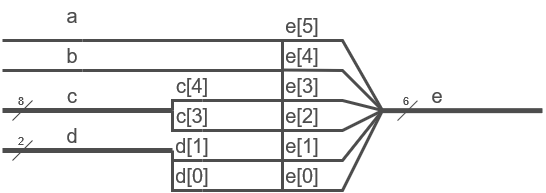

The diagram above was exported from draw.io. Its source (the exported page's mxGraphModel, read from the mxfile embedded in the PNG):
<mxGraphModel dx="1195" dy="605" grid="1" gridSize="10" guides="1" tooltips="1" connect="1" arrows="1" fold="1" page="1" pageScale="1" pageWidth="827" pageHeight="1169" math="0" shadow="0">
  <root>
    <mxCell id="0" />
    <mxCell id="1" parent="0" />
    <mxCell id="2" value="" style="endArrow=none;html=1;rounded=0;strokeWidth=3;fontColor=#4D4D4D;strokeColor=#4D4D4D;" edge="1" parent="1">
      <mxGeometry width="50" height="50" relative="1" as="geometry">
        <mxPoint x="160" y="250" as="sourcePoint" />
        <mxPoint x="240" y="250" as="targetPoint" />
      </mxGeometry>
    </mxCell>
    <mxCell id="3" value="" style="endArrow=none;html=1;rounded=0;strokeWidth=3;fontColor=#4D4D4D;strokeColor=#4D4D4D;" edge="1" parent="1">
      <mxGeometry width="50" height="50" relative="1" as="geometry">
        <mxPoint x="160" y="280" as="sourcePoint" />
        <mxPoint x="240" y="280" as="targetPoint" />
      </mxGeometry>
    </mxCell>
    <mxCell id="4" value="" style="endArrow=none;html=1;rounded=0;strokeWidth=5;fontColor=#4D4D4D;strokeColor=#4D4D4D;" edge="1" parent="1">
      <mxGeometry width="50" height="50" relative="1" as="geometry">
        <mxPoint x="160" y="320" as="sourcePoint" />
        <mxPoint x="330" y="320" as="targetPoint" />
      </mxGeometry>
    </mxCell>
    <mxCell id="5" value="" style="endArrow=none;html=1;rounded=0;strokeWidth=5;fontColor=#4D4D4D;strokeColor=#4D4D4D;" edge="1" parent="1">
      <mxGeometry width="50" height="50" relative="1" as="geometry">
        <mxPoint x="160" y="360" as="sourcePoint" />
        <mxPoint x="330" y="360" as="targetPoint" />
      </mxGeometry>
    </mxCell>
    <mxCell id="6" value="" style="endArrow=none;html=1;rounded=0;strokeWidth=5;fontColor=#4D4D4D;strokeColor=#4D4D4D;" edge="1" parent="1">
      <mxGeometry width="50" height="50" relative="1" as="geometry">
        <mxPoint x="540" y="320.15" as="sourcePoint" />
        <mxPoint x="700" y="320.15" as="targetPoint" />
      </mxGeometry>
    </mxCell>
    <mxCell id="7" value="" style="endArrow=none;html=1;rounded=0;fontColor=#4D4D4D;strokeColor=#4D4D4D;" edge="1" parent="1">
      <mxGeometry width="50" height="50" relative="1" as="geometry">
        <mxPoint x="170" y="330" as="sourcePoint" />
        <mxPoint x="190" y="310" as="targetPoint" />
      </mxGeometry>
    </mxCell>
    <mxCell id="8" value="8" style="edgeLabel;html=1;align=center;verticalAlign=middle;resizable=0;points=[];labelBackgroundColor=none;fontColor=#4D4D4D;" vertex="1" connectable="0" parent="7">
      <mxGeometry x="0.5167" relative="1" as="geometry">
        <mxPoint x="-8" y="-5" as="offset" />
      </mxGeometry>
    </mxCell>
    <mxCell id="9" value="" style="endArrow=none;html=1;rounded=0;fontColor=#4D4D4D;strokeColor=#4D4D4D;" edge="1" parent="1">
      <mxGeometry width="50" height="50" relative="1" as="geometry">
        <mxPoint x="170" y="370" as="sourcePoint" />
        <mxPoint x="190" y="350" as="targetPoint" />
      </mxGeometry>
    </mxCell>
    <mxCell id="10" value="2" style="edgeLabel;html=1;align=center;verticalAlign=middle;resizable=0;points=[];labelBackgroundColor=none;fontColor=#4D4D4D;" vertex="1" connectable="0" parent="9">
      <mxGeometry x="0.5167" relative="1" as="geometry">
        <mxPoint x="-8" y="-5" as="offset" />
      </mxGeometry>
    </mxCell>
    <mxCell id="11" value="" style="endArrow=none;html=1;rounded=0;fontColor=#4D4D4D;strokeColor=#4D4D4D;" edge="1" parent="1">
      <mxGeometry width="50" height="50" relative="1" as="geometry">
        <mxPoint x="555" y="330.15" as="sourcePoint" />
        <mxPoint x="575" y="310.15" as="targetPoint" />
      </mxGeometry>
    </mxCell>
    <mxCell id="12" value="6" style="edgeLabel;html=1;align=center;verticalAlign=middle;resizable=0;points=[];labelBackgroundColor=none;fontColor=#4D4D4D;" vertex="1" connectable="0" parent="11">
      <mxGeometry x="0.5167" relative="1" as="geometry">
        <mxPoint x="-8" y="-5" as="offset" />
      </mxGeometry>
    </mxCell>
    <mxCell id="13" value="&lt;font style=&quot;font-size: 20px;&quot;&gt;a&lt;/font&gt;" style="text;html=1;strokeColor=none;fillColor=none;align=center;verticalAlign=middle;whiteSpace=wrap;rounded=0;fontColor=#4D4D4D;" vertex="1" parent="1">
      <mxGeometry x="200" y="210" width="60" height="30" as="geometry" />
    </mxCell>
    <mxCell id="14" value="&lt;font style=&quot;font-size: 20px;&quot;&gt;b&lt;/font&gt;" style="text;html=1;strokeColor=none;fillColor=none;align=center;verticalAlign=middle;whiteSpace=wrap;rounded=0;fontColor=#4D4D4D;" vertex="1" parent="1">
      <mxGeometry x="200" y="250" width="60" height="30" as="geometry" />
    </mxCell>
    <mxCell id="15" value="&lt;font style=&quot;font-size: 20px;&quot;&gt;c&lt;br&gt;&lt;/font&gt;" style="text;html=1;strokeColor=none;fillColor=none;align=center;verticalAlign=middle;whiteSpace=wrap;rounded=0;fontColor=#4D4D4D;" vertex="1" parent="1">
      <mxGeometry x="200" y="290" width="60" height="30" as="geometry" />
    </mxCell>
    <mxCell id="16" value="&lt;font style=&quot;font-size: 20px;&quot;&gt;d&lt;/font&gt;" style="text;html=1;strokeColor=none;fillColor=none;align=center;verticalAlign=middle;whiteSpace=wrap;rounded=0;fontColor=#4D4D4D;" vertex="1" parent="1">
      <mxGeometry x="200" y="330" width="60" height="30" as="geometry" />
    </mxCell>
    <mxCell id="17" value="&lt;font style=&quot;font-size: 20px;&quot;&gt;e&lt;/font&gt;" style="text;html=1;strokeColor=none;fillColor=none;align=center;verticalAlign=middle;whiteSpace=wrap;rounded=0;fontColor=#4D4D4D;" vertex="1" parent="1">
      <mxGeometry x="565" y="290" width="60" height="30" as="geometry" />
    </mxCell>
    <mxCell id="18" value="" style="endArrow=none;html=1;rounded=0;strokeWidth=3;fontColor=#4D4D4D;strokeColor=#4D4D4D;" edge="1" parent="1">
      <mxGeometry width="50" height="50" relative="1" as="geometry">
        <mxPoint x="240" y="250" as="sourcePoint" />
        <mxPoint x="440" y="300" as="targetPoint" />
        <Array as="points">
          <mxPoint x="440" y="250" />
          <mxPoint x="440" y="300" />
        </Array>
      </mxGeometry>
    </mxCell>
    <mxCell id="19" value="" style="endArrow=none;html=1;rounded=0;strokeWidth=3;fontColor=#4D4D4D;strokeColor=#4D4D4D;" edge="1" parent="1">
      <mxGeometry width="50" height="50" relative="1" as="geometry">
        <mxPoint x="240" y="280" as="sourcePoint" />
        <mxPoint x="440" y="280" as="targetPoint" />
      </mxGeometry>
    </mxCell>
    <mxCell id="20" value="" style="endArrow=none;html=1;rounded=0;strokeWidth=3;fontColor=#4D4D4D;strokeColor=#4D4D4D;" edge="1" parent="1">
      <mxGeometry width="50" height="50" relative="1" as="geometry">
        <mxPoint x="360" y="310" as="sourcePoint" />
        <mxPoint x="440" y="290" as="targetPoint" />
        <Array as="points">
          <mxPoint x="440" y="310" />
        </Array>
      </mxGeometry>
    </mxCell>
    <mxCell id="21" value="" style="endArrow=none;html=1;rounded=0;strokeWidth=3;fontColor=#4D4D4D;strokeColor=#4D4D4D;" edge="1" parent="1">
      <mxGeometry width="50" height="50" relative="1" as="geometry">
        <mxPoint x="360" y="400" as="sourcePoint" />
        <mxPoint x="440" y="360" as="targetPoint" />
        <Array as="points">
          <mxPoint x="440" y="400" />
        </Array>
      </mxGeometry>
    </mxCell>
    <mxCell id="22" value="&lt;font style=&quot;font-size: 20px;&quot;&gt;e[5]&lt;/font&gt;" style="text;html=1;strokeColor=none;fillColor=none;align=center;verticalAlign=middle;whiteSpace=wrap;rounded=0;fontColor=#4D4D4D;" vertex="1" parent="1">
      <mxGeometry x="430" y="220" width="60" height="30" as="geometry" />
    </mxCell>
    <mxCell id="23" value="&lt;font style=&quot;font-size: 20px;&quot;&gt;e[4]&lt;/font&gt;" style="text;html=1;strokeColor=none;fillColor=none;align=center;verticalAlign=middle;whiteSpace=wrap;rounded=0;fontColor=#4D4D4D;" vertex="1" parent="1">
      <mxGeometry x="430" y="250" width="60" height="30" as="geometry" />
    </mxCell>
    <mxCell id="24" value="&lt;font style=&quot;font-size: 20px;&quot;&gt;e[3]&lt;/font&gt;" style="text;html=1;strokeColor=none;fillColor=none;align=center;verticalAlign=middle;whiteSpace=wrap;rounded=0;fontColor=#4D4D4D;" vertex="1" parent="1">
      <mxGeometry x="430" y="280" width="60" height="30" as="geometry" />
    </mxCell>
    <mxCell id="25" value="" style="endArrow=none;html=1;rounded=0;strokeWidth=3;fontColor=#4D4D4D;strokeColor=#4D4D4D;" edge="1" parent="1">
      <mxGeometry width="50" height="50" relative="1" as="geometry">
        <mxPoint x="360" y="340" as="sourcePoint" />
        <mxPoint x="440" y="310" as="targetPoint" />
        <Array as="points">
          <mxPoint x="440" y="340" />
        </Array>
      </mxGeometry>
    </mxCell>
    <mxCell id="26" value="&lt;font style=&quot;font-size: 20px;&quot;&gt;e[2]&lt;/font&gt;" style="text;html=1;strokeColor=none;fillColor=none;align=center;verticalAlign=middle;whiteSpace=wrap;rounded=0;fontColor=#4D4D4D;" vertex="1" parent="1">
      <mxGeometry x="430" y="310" width="60" height="30" as="geometry" />
    </mxCell>
    <mxCell id="27" value="" style="endArrow=none;html=1;rounded=0;strokeWidth=3;fontColor=#4D4D4D;strokeColor=#4D4D4D;" edge="1" parent="1">
      <mxGeometry width="50" height="50" relative="1" as="geometry">
        <mxPoint x="360" y="370" as="sourcePoint" />
        <mxPoint x="440" y="340" as="targetPoint" />
        <Array as="points">
          <mxPoint x="440" y="370" />
        </Array>
      </mxGeometry>
    </mxCell>
    <mxCell id="28" value="&lt;font style=&quot;font-size: 20px;&quot;&gt;e[1]&lt;/font&gt;" style="text;html=1;strokeColor=none;fillColor=none;align=center;verticalAlign=middle;whiteSpace=wrap;rounded=0;fontColor=#4D4D4D;" vertex="1" parent="1">
      <mxGeometry x="430" y="340" width="60" height="30" as="geometry" />
    </mxCell>
    <mxCell id="29" value="&lt;font style=&quot;font-size: 20px;&quot;&gt;e[0]&lt;/font&gt;" style="text;html=1;strokeColor=none;fillColor=none;align=center;verticalAlign=middle;whiteSpace=wrap;rounded=0;fontColor=#4D4D4D;" vertex="1" parent="1">
      <mxGeometry x="430" y="370" width="60" height="30" as="geometry" />
    </mxCell>
    <mxCell id="30" value="" style="endArrow=none;html=1;rounded=0;strokeWidth=3;fontColor=#4D4D4D;strokeColor=#4D4D4D;" edge="1" parent="1">
      <mxGeometry width="50" height="50" relative="1" as="geometry">
        <mxPoint x="330" y="320" as="sourcePoint" />
        <mxPoint x="360" y="340" as="targetPoint" />
        <Array as="points">
          <mxPoint x="330" y="340" />
        </Array>
      </mxGeometry>
    </mxCell>
    <mxCell id="31" value="" style="endArrow=none;html=1;rounded=0;strokeWidth=3;fontColor=#4D4D4D;strokeColor=#4D4D4D;" edge="1" parent="1">
      <mxGeometry width="50" height="50" relative="1" as="geometry">
        <mxPoint x="330" y="320" as="sourcePoint" />
        <mxPoint x="360" y="310" as="targetPoint" />
        <Array as="points">
          <mxPoint x="330" y="310" />
        </Array>
      </mxGeometry>
    </mxCell>
    <mxCell id="32" value="&lt;font style=&quot;font-size: 20px;&quot;&gt;c[4]&lt;br&gt;&lt;/font&gt;" style="text;html=1;strokeColor=none;fillColor=none;align=center;verticalAlign=middle;whiteSpace=wrap;rounded=0;fontColor=#4D4D4D;" vertex="1" parent="1">
      <mxGeometry x="320" y="280" width="60" height="30" as="geometry" />
    </mxCell>
    <mxCell id="33" value="&lt;font style=&quot;font-size: 20px;&quot;&gt;c[3]&lt;br&gt;&lt;/font&gt;" style="text;html=1;strokeColor=none;fillColor=none;align=center;verticalAlign=middle;whiteSpace=wrap;rounded=0;fontColor=#4D4D4D;" vertex="1" parent="1">
      <mxGeometry x="320" y="310" width="60" height="30" as="geometry" />
    </mxCell>
    <mxCell id="34" value="" style="endArrow=none;html=1;rounded=0;strokeWidth=3;fontColor=#4D4D4D;strokeColor=#4D4D4D;" edge="1" parent="1">
      <mxGeometry width="50" height="50" relative="1" as="geometry">
        <mxPoint x="330" y="360" as="sourcePoint" />
        <mxPoint x="360" y="400" as="targetPoint" />
        <Array as="points">
          <mxPoint x="330" y="400" />
        </Array>
      </mxGeometry>
    </mxCell>
    <mxCell id="35" value="" style="endArrow=none;html=1;rounded=0;strokeWidth=3;fontColor=#4D4D4D;strokeColor=#4D4D4D;" edge="1" parent="1">
      <mxGeometry width="50" height="50" relative="1" as="geometry">
        <mxPoint x="330" y="370" as="sourcePoint" />
        <mxPoint x="360" y="370" as="targetPoint" />
      </mxGeometry>
    </mxCell>
    <mxCell id="36" value="&lt;font style=&quot;font-size: 20px;&quot;&gt;d[1]&lt;/font&gt;" style="text;html=1;strokeColor=none;fillColor=none;align=center;verticalAlign=middle;whiteSpace=wrap;rounded=0;fontColor=#4D4D4D;" vertex="1" parent="1">
      <mxGeometry x="320" y="340" width="60" height="30" as="geometry" />
    </mxCell>
    <mxCell id="37" value="&lt;font style=&quot;font-size: 20px;&quot;&gt;d[0]&lt;/font&gt;" style="text;html=1;strokeColor=none;fillColor=none;align=center;verticalAlign=middle;whiteSpace=wrap;rounded=0;fontColor=#4D4D4D;" vertex="1" parent="1">
      <mxGeometry x="320" y="370" width="60" height="30" as="geometry" />
    </mxCell>
    <mxCell id="38" value="" style="endArrow=none;html=1;rounded=0;strokeWidth=3;fontColor=#4D4D4D;strokeColor=#4D4D4D;" edge="1" parent="1">
      <mxGeometry width="50" height="50" relative="1" as="geometry">
        <mxPoint x="440" y="250" as="sourcePoint" />
        <mxPoint x="540" y="320" as="targetPoint" />
        <Array as="points">
          <mxPoint x="500" y="250" />
        </Array>
      </mxGeometry>
    </mxCell>
    <mxCell id="39" value="" style="endArrow=none;html=1;rounded=0;strokeWidth=3;fontColor=#4D4D4D;strokeColor=#4D4D4D;" edge="1" parent="1">
      <mxGeometry width="50" height="50" relative="1" as="geometry">
        <mxPoint x="440" y="370" as="sourcePoint" />
        <mxPoint x="540" y="320" as="targetPoint" />
        <Array as="points">
          <mxPoint x="500" y="370" />
        </Array>
      </mxGeometry>
    </mxCell>
    <mxCell id="40" value="" style="endArrow=none;html=1;rounded=0;strokeWidth=3;fontColor=#4D4D4D;strokeColor=#4D4D4D;" edge="1" parent="1">
      <mxGeometry width="50" height="50" relative="1" as="geometry">
        <mxPoint x="440" y="279.52" as="sourcePoint" />
        <mxPoint x="540" y="320" as="targetPoint" />
        <Array as="points">
          <mxPoint x="500" y="280" />
        </Array>
      </mxGeometry>
    </mxCell>
    <mxCell id="41" value="" style="endArrow=none;html=1;rounded=0;strokeWidth=3;fontColor=#4D4D4D;strokeColor=#4D4D4D;" edge="1" parent="1">
      <mxGeometry width="50" height="50" relative="1" as="geometry">
        <mxPoint x="440" y="310" as="sourcePoint" />
        <mxPoint x="540" y="320" as="targetPoint" />
        <Array as="points">
          <mxPoint x="500" y="310" />
        </Array>
      </mxGeometry>
    </mxCell>
    <mxCell id="42" value="" style="endArrow=none;html=1;rounded=0;strokeWidth=3;fontColor=#4D4D4D;strokeColor=#4D4D4D;" edge="1" parent="1">
      <mxGeometry width="50" height="50" relative="1" as="geometry">
        <mxPoint x="440" y="340" as="sourcePoint" />
        <mxPoint x="540" y="320" as="targetPoint" />
        <Array as="points">
          <mxPoint x="500" y="340" />
        </Array>
      </mxGeometry>
    </mxCell>
    <mxCell id="43" value="" style="endArrow=none;html=1;rounded=0;strokeWidth=3;fontColor=#4D4D4D;strokeColor=#4D4D4D;" edge="1" parent="1">
      <mxGeometry width="50" height="50" relative="1" as="geometry">
        <mxPoint x="440" y="400" as="sourcePoint" />
        <mxPoint x="540" y="320" as="targetPoint" />
        <Array as="points">
          <mxPoint x="500" y="400" />
        </Array>
      </mxGeometry>
    </mxCell>
  </root>
</mxGraphModel>